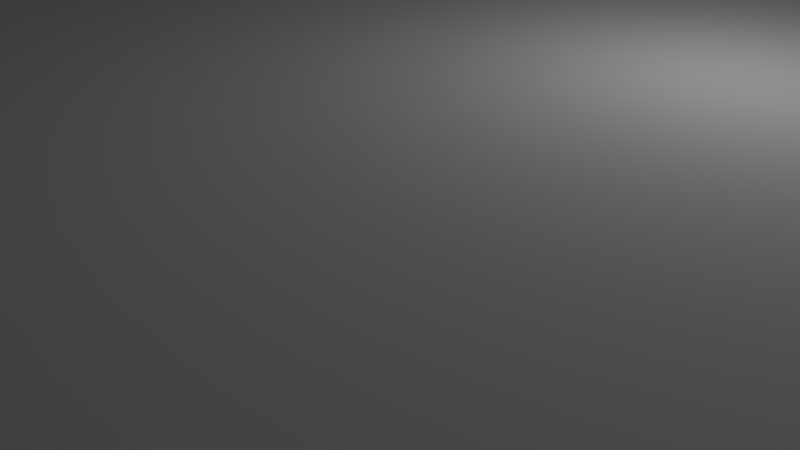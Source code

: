 # Source: rear_button_led.blend  (saved by Blender 2.83.19; exported with 4.5.12 LTS)
import bpy
from mathutils import Matrix  # noqa: F401  (used for matrix-valued properties, if any)

bpy.ops.wm.read_factory_settings(use_empty=True)
scene = bpy.context.scene
scene.name = 'Scene'

# ---- collections
col_collection_1 = bpy.data.collections.new('Collection 1'); scene.collection.children.link(col_collection_1)

# ---- materials (node trees are filled in below, after node groups)
mat_material = bpy.data.materials.new('Material')
mat_material.alpha_threshold = 0.0
mat_material.use_transparent_shadow = False
mat_material.roughness = 0.5
mat_material.line_color = (0.0, 0.0, 0.0, 1.0)

# ---- material node trees

# ---- world
world_world = bpy.data.worlds.new('World'); scene.world = world_world
world_world.color = (0.05088, 0.05088, 0.05088)
world_world.use_sun_shadow = False
world_world.sun_shadow_jitter_overblur = 0.0
world_world.cycles.sampling_method = 'MANUAL'

# ---- cameras
cam_camera = bpy.data.cameras.new('Camera')
cam_camera.clip_end = 100.0
cam_camera.lens = 35.0
cam_camera.sensor_width = 32.0
cam_camera.sensor_height = 18.0
cam_camera.ortho_scale = 7.314
cam_camera.dof.focus_distance = 0.0
cam_camera.dof.aperture_fstop = 128.0

# ---- lights
light_lamp = bpy.data.lights.new('Lamp', 'POINT')
light_lamp.transmission_factor = 0.0
light_lamp.cutoff_distance = 30.0
light_lamp.energy = 100.0
light_lamp.shadow_buffer_clip_start = 1.001
light_lamp.shadow_soft_size = 0.1
light_lamp.shadow_maximum_resolution = 0.006
light_lamp.use_absolute_resolution = True

# ---- meshes
me_cube = bpy.data.meshes.new('Cube')
me_cube.from_pydata([(1.0, 1.0, -2.0), (1.0, -1.0, -2.0), (-1.0, -1.0, -2.0), (-1.0, 1.0, -2.0), (1.0, 1.0, 0.0), (1.0, -1.0, 0.0), (-1.0, -1.0, 0.0), (-1.0, 1.0, 0.0)], [], [(0, 1, 2, 3), (4, 7, 6, 5), (0, 4, 5, 1), (1, 5, 6, 2), (2, 6, 7, 3), (4, 0, 3, 7)])
me_cube.materials.append(mat_material)
me_cube.use_remesh_preserve_volume = False
me_cube.use_remesh_preserve_attributes = False
me_cube.use_mirror_vertex_groups = False
me_cube.update()
me_cube_001 = bpy.data.meshes.new('Cube.001')
me_cube_001.from_pydata([(-9.9, -9.9, 0.0), (-9.9, 9.9, 0.0), (9.9, -9.9, 0.0), (9.9, 10.0, 1.25), (-9.42, -9.42, 10.0), (-9.42, 9.42, 10.0), (9.42, 9.42, 10.0), (-9.9, 9.8, 82.5), (9.9, -9.9, 82.5), (-9.9, -9.9, 82.5), (9.42, -9.42, 85.0), (9.42, 9.42, 85.0), (-9.42, -9.42, 85.0), (-9.42, 9.42, 85.0), (-4.9, -1.65, 10.0), (1.0, 8.742e-09, 2.5), (-0.3, -0.7, 2.5), (-0.3, 0.0, 2.5), (-1.0, -8.742e-09, 2.5), (0.3, 0.7, 2.5), (0.3, 0.0, 2.5), (-7.7, -1.65, 10.0), (-7.7, 1.65, 10.0), (-4.9, 1.65, 10.0), (2.0, -2.0, 0.0), (2.0, 2.0, 0.0), (2.0, 1.6, 0.0), (2.0, 0.8, 0.0), (2.0, -0.8, 0.0), (2.0, -1.6, 0.0), (2.0, 0.4, 0.0), (2.0, -0.4, 0.0), (2.8, 1.6, 0.0), (2.8, 0.8, 0.0), (2.8, 0.4, 0.0), (2.8, -0.4, 0.0), (2.8, -0.8, 0.0), (2.8, -1.6, 0.0), (3.2, 1.6, 0.0), (3.2, 0.8, 0.0), (3.2, 0.4, 0.0), (3.2, -0.4, 0.0), (3.2, -0.8, 0.0), (3.2, -1.6, 0.0), (4.0, 1.6, 0.0), (4.0, 0.8, 0.0), (4.0, 0.4, 0.0), (4.0, -0.4, 0.0), (4.0, -0.8, 0.0), (4.0, -1.6, 0.0), (2.8, 2.0, 0.0), (3.2, 2.0, 0.0), (4.0, 2.0, 0.0), (2.0, 2.8, 0.0), (2.8, 2.8, 0.0), (3.2, 2.8, 0.0), (4.0, 2.8, 0.0), (2.0, 3.2, 0.0), (2.8, 3.2, 0.0), (3.2, 3.2, 0.0), (4.0, 3.2, 0.0), (2.0, 4.0, 0.0), (2.8, 4.0, 0.0), (3.2, 4.0, 0.0), (4.0, 4.0, 0.0), (2.8, -2.0, 0.0), (3.2, -2.0, 0.0), (4.0, -2.0, 0.0), (2.0, -2.8, 0.0), (2.8, -2.8, 0.0), (3.2, -2.8, 0.0), (4.0, -2.8, 0.0), (2.0, -3.2, 0.0), (2.8, -3.2, 0.0), (3.2, -3.2, 0.0), (4.0, -3.2, 0.0), (2.0, -4.0, 0.0), (2.8, -4.0, 0.0), (3.2, -4.0, 0.0), (4.0, -4.0, 0.0), (1.6, -2.0, 0.0), (1.6, -2.8, 0.0), (1.6, -3.2, 0.0), (1.6, -4.0, 0.0), (0.8, -2.0, 0.0), (0.8, -2.8, 0.0), (0.8, -3.2, 0.0), (0.8, -4.0, 0.0), (0.4, -2.0, 0.0), (0.4, -2.8, 0.0), (0.4, -3.2, 0.0), (0.4, -4.0, 0.0), (-0.4, -2.0, 0.0), (-0.4, -2.8, 0.0), (-0.4, -3.2, 0.0), (-0.4, -4.0, 0.0), (-0.8, -2.0, 0.0), (-0.8, -2.8, 0.0), (-0.8, -3.2, 0.0), (-0.8, -4.0, 0.0), (-1.6, -2.0, 0.0), (-1.6, -2.8, 0.0), (-1.6, -3.2, 0.0), (-1.6, -4.0, 0.0), (1.6, 2.0, 0.0), (1.6, 2.8, 0.0), (1.6, 3.2, 0.0), (1.6, 4.0, 0.0), (0.8, 2.0, 0.0), (0.8, 2.8, 0.0), (0.8, 3.2, 0.0), (0.8, 4.0, 0.0), (0.4, 2.0, 0.0), (0.4, 2.8, 0.0), (0.4, 3.2, 0.0), (0.4, 4.0, 0.0), (-0.4, 2.0, 0.0), (-0.4, 2.8, 0.0), (-0.4, 3.2, 0.0), (-0.4, 4.0, 0.0), (-0.8, 2.0, 0.0), (-0.8, 2.8, 0.0), (-0.8, 3.2, 0.0), (-0.8, 4.0, 0.0), (-1.6, 2.0, 0.0), (-1.6, 2.8, 0.0), (-1.6, 3.2, 0.0), (-1.6, 4.0, 0.0), (-2.0, 2.0, 0.0), (-2.0, 2.8, 0.0), (-2.0, 3.2, 0.0), (-2.0, 4.0, 0.0), (-2.8, 2.0, 0.0), (-2.8, 2.8, 0.0), (-2.8, 3.2, 0.0), (-2.8, 4.0, 0.0), (-3.2, 2.0, 0.0), (-3.2, 2.8, 0.0), (-3.2, 3.2, 0.0), (-3.2, 4.0, 0.0), (-4.0, 2.0, 1.3e-07), (-4.0, 2.8, 1.3e-07), (-4.0, 3.2, 1.3e-07), (-4.0, 4.0, 1.3e-07), (-2.0, 1.6, 0.0), (-2.8, 1.6, 0.0), (-3.2, 1.6, 0.0), (-4.0, 1.6, 1.3e-07), (-2.0, 0.8, 0.0), (-2.8, 0.8, 0.0), (-3.2, 0.8, 0.0), (-4.0, 0.8, 1.3e-07), (-2.0, 0.4, 0.0), (-2.8, 0.4, 0.0), (-3.2, 0.4, 0.0), (-4.0, 0.4, 1.3e-07), (-2.0, -0.4, 0.0), (-2.8, -0.4, 0.0), (-3.2, -0.4, 0.0), (-4.0, -0.4, 1.3e-07), (-2.0, -0.8, 0.0), (-2.8, -0.8, 0.0), (-3.2, -0.8, 0.0), (-4.0, -0.8, 1.3e-07), (-2.0, -1.6, 0.0), (-2.8, -1.6, 0.0), (-3.2, -1.6, 0.0), (-4.0, -1.6, 1.3e-07), (-2.0, -2.0, 0.0), (-2.8, -2.0, 0.0), (-3.2, -2.0, 0.0), (-4.0, -2.0, 1.3e-07), (-2.0, -2.8, 0.0), (-2.8, -2.8, 0.0), (-3.2, -2.8, 0.0), (-4.0, -2.8, 1.3e-07), (-2.0, -3.2, 0.0), (-2.8, -3.2, 0.0), (-3.2, -3.2, 0.0), (-4.0, -3.2, 1.3e-07), (-2.0, -4.0, 0.0), (-2.8, -4.0, 0.0), (-3.2, -4.0, 0.0), (-4.0, -4.0, 1.3e-07), (3.2, -3.2, 10.0), (4.0, -3.2, 10.0), (3.2, -4.0, 10.0), (4.0, -4.0, 10.0), (2.0, -3.2, 10.0), (2.8, -3.2, 10.0), (2.0, -4.0, 10.0), (2.8, -4.0, 10.0), (1.6, -3.2, 10.0), (1.6, -4.0, 10.0), (0.8, -3.2, 10.0), (0.8, -4.0, 10.0), (0.4, -3.2, 10.0), (0.4, -4.0, 10.0), (-0.4, -3.2, 10.0), (-0.4, -4.0, 10.0), (-0.8, -3.2, 10.0), (-0.8, -4.0, 10.0), (-1.6, -3.2, 10.0), (-1.6, -4.0, 10.0), (-3.2, 2.0, 10.0), (-3.2, 2.8, 10.0), (-3.2, 3.2, 10.0), (-3.2, 4.0, 10.0), (-4.0, 2.0, 10.0), (-4.0, 2.8, 10.0), (-4.0, 3.2, 10.0), (-4.0, 4.0, 10.0), (-3.2, 1.6, 10.0), (-4.0, 1.6, 10.0), (-3.2, 0.8, 10.0), (-4.0, 0.8, 10.0), (-3.2, 0.4, 10.0), (-4.0, 0.4, 10.0), (-3.2, -0.4, 10.0), (-4.0, -0.4, 10.0), (-3.2, -0.8, 10.0), (-4.0, -0.8, 10.0), (-3.2, -1.6, 10.0), (-4.0, -1.6, 10.0), (-3.2, -2.0, 10.0), (-4.0, -2.0, 10.0), (-3.2, -2.8, 10.0), (-4.0, -2.8, 10.0), (-2.0, -3.2, 10.0), (-2.8, -3.2, 10.0), (-3.2, -3.2, 10.0), (-4.0, -3.2, 10.0), (-2.0, -4.0, 10.0), (-2.8, -4.0, 10.0), (-3.2, -4.0, 10.0), (-4.0, -4.0, 10.0), (-2.0, 2.0, 10.0), (-2.0, 2.8, 10.0), (-2.0, 3.2, 10.0), (-2.0, 4.0, 10.0), (-2.8, 2.0, 10.0), (-2.8, 2.8, 10.0), (-2.8, 3.2, 10.0), (-2.8, 4.0, 10.0), (-2.0, 1.6, 10.0), (-2.8, 1.6, 10.0), (-2.0, 0.8, 10.0), (-2.8, 0.8, 10.0), (-2.0, 0.4, 10.0), (-2.8, 0.4, 10.0), (-2.0, -0.4, 10.0), (-2.8, -0.4, 10.0), (-2.0, -0.8, 10.0), (-2.8, -0.8, 10.0), (-2.0, -1.6, 10.0), (-2.8, -1.6, 10.0), (-2.0, -2.0, 10.0), (-2.8, -2.0, 10.0), (-2.0, -2.8, 10.0), (-2.8, -2.8, 10.0), (2.0, -2.0, 10.0), (2.0, -0.8, 10.0), (2.0, -1.6, 10.0), (2.8, -0.8, 10.0), (2.8, -1.6, 10.0), (3.2, -0.8, 10.0), (3.2, -1.6, 10.0), (4.0, -0.8, 10.0), (4.0, -1.6, 10.0), (2.8, -2.0, 10.0), (3.2, -2.0, 10.0), (4.0, -2.0, 10.0), (2.0, -2.8, 10.0), (2.8, -2.8, 10.0), (3.2, -2.8, 10.0), (4.0, -2.8, 10.0), (1.6, -2.0, 10.0), (1.6, -2.8, 10.0), (0.8, -2.0, 10.0), (0.8, -2.8, 10.0), (0.4, -2.0, 10.0), (0.4, -2.8, 10.0), (-0.4, -2.0, 10.0), (-0.4, -2.8, 10.0), (-0.8, -2.0, 10.0), (-0.8, -2.8, 10.0), (-1.6, -2.0, 10.0), (-1.6, -2.8, 10.0), (2.0, 1.6, 10.0), (2.0, 0.8, 10.0), (2.0, 0.4, 10.0), (2.0, -0.4, 10.0), (2.8, 1.6, 10.0), (2.8, 0.8, 10.0), (2.8, 0.4, 10.0), (2.8, -0.4, 10.0), (3.2, 1.6, 10.0), (3.2, 0.8, 10.0), (3.2, 0.4, 10.0), (3.2, -0.4, 10.0), (4.0, 1.6, 10.0), (4.0, 0.8, 10.0), (4.0, 0.4, 10.0), (4.0, -0.4, 10.0), (2.0, 2.0, 10.0), (2.8, 2.0, 10.0), (3.2, 2.0, 10.0), (4.0, 2.0, 10.0), (2.0, 2.8, 10.0), (2.8, 2.8, 10.0), (3.2, 2.8, 10.0), (4.0, 2.8, 10.0), (2.0, 3.2, 10.0), (2.8, 3.2, 10.0), (3.2, 3.2, 10.0), (4.0, 3.2, 10.0), (2.0, 4.0, 10.0), (2.8, 4.0, 10.0), (3.2, 4.0, 10.0), (4.0, 4.0, 10.0), (1.6, 2.0, 10.0), (1.6, 2.8, 10.0), (1.6, 3.2, 10.0), (1.6, 4.0, 10.0), (0.8, 2.0, 10.0), (0.8, 2.8, 10.0), (0.8, 3.2, 10.0), (0.8, 4.0, 10.0), (0.4, 2.0, 10.0), (0.4, 2.8, 10.0), (0.4, 3.2, 10.0), (0.4, 4.0, 10.0), (-0.4, 2.0, 10.0), (-0.4, 2.8, 10.0), (-0.4, 3.2, 10.0), (-0.4, 4.0, 10.0), (-0.8, 2.0, 10.0), (-0.8, 2.8, 10.0), (-0.8, 3.2, 10.0), (-0.8, 4.0, 10.0), (-1.6, 2.0, 10.0), (-1.6, 2.8, 10.0), (-1.6, 3.2, 10.0), (-1.6, 4.0, 10.0), (-4.9, 1.65, 1.3e-07), (-7.7, 1.65, 1.3e-07), (-7.7, -1.65, 1.3e-07), (-4.9, -1.65, 1.3e-07), (-1.6, -1.6, 0.0), (1.6, 1.6, 0.0), (1.0, 8.742e-09, 0.0), (-1.6, 1.6, 0.0), (3.2, 9.42, 10.0), (-9.42, 8.2, 10.0), (-9.9, -7.3, 0.0), (-9.9, -1.65, 1.3e-07), (-9.9, -4.0, 1.3e-07), (1.6, -1.6, 0.0), (0.3, 0.0, 0.0), (-0.3, -0.7, 0.0), (-0.3, 0.0, 0.0), (-1.0, -8.742e-09, 0.0), (0.3, 0.7, 0.0), (-1.4, -1.4, 0.0), (1.4, -1.4, 0.0), (-1.4, 1.4, 0.0), (1.4, 1.4, 0.0), (-8.6, 7.3, 6.25), (-9.2, 7.9, 6.25), (-8.9, 7.38, 6.25), (-9.12, 7.6, 6.25), (-8.6, 8.5, 6.25), (-8.3, 8.42, 6.25), (-8.08, 8.2, 6.25), (-8.0, 7.9, 6.25), (-8.08, 7.6, 6.25), (-8.3, 7.38, 6.25), (-9.12, 8.2, 6.25), (-8.9, 8.42, 6.25), (-8.6, 7.3, 0.0), (-8.3, 7.38, 0.0), (-8.08, 7.6, 0.0), (-9.2, 7.9, 0.0), (-9.12, 7.6, 0.0), (-8.9, 7.38, 0.0), (-8.9, 8.42, 0.0), (-9.12, 8.2, 0.0), (-8.0, 7.9, 0.0), (-8.6, 8.5, 0.0), (-8.08, 8.2, 0.0), (-8.3, 8.42, 0.0), (-8.45, 7.64, 6.25), (-8.34, 7.75, 6.25), (-8.6, 8.2, 6.25), (-8.9, 7.9, 6.25), (-8.75, 8.16, 6.25), (-8.86, 8.05, 6.25), (-8.3, 7.9, 6.25), (-8.34, 8.05, 6.25), (-8.45, 8.16, 6.25), (-8.9, 7.9, 10.0), (-8.86, 8.05, 10.0), (-8.75, 8.16, 10.0), (-8.6, 7.6, 6.25), (-8.86, 7.75, 6.25), (-8.75, 7.64, 6.25), (-8.75, 7.64, 10.0), (-8.86, 7.75, 10.0), (-8.6, 8.2, 10.0), (-8.3, 7.9, 10.0), (-8.45, 8.16, 10.0), (-8.34, 8.05, 10.0), (-8.6, 7.6, 10.0), (-8.34, 7.75, 10.0), (-8.45, 7.64, 10.0), (-9.2, -7.9, 0.0), (-8.6, -8.5, 0.0), (-9.12, -8.2, 0.0), (-8.9, -8.42, 0.0), (-8.75, -7.64, 6.25), (-8.86, -7.75, 6.25), (-8.08, -7.6, 0.0), (-8.3, -7.38, 0.0), (-8.6, -7.3, 0.0), (-8.9, -7.38, 0.0), (-9.12, -7.6, 0.0), (-8.6, -7.6, 6.25), (-8.34, -7.75, 6.25), (-8.45, -7.64, 6.25), (-8.9, -8.42, 6.25), (-9.12, -8.2, 6.25), (-8.0, -7.9, 0.0), (-8.3, -8.42, 0.0), (-8.08, -8.2, 0.0), (-8.3, -7.9, 6.25), (-8.45, -8.16, 6.25), (-8.34, -8.05, 6.25), (-8.9, -7.9, 6.25), (-8.6, -8.2, 6.25), (-8.86, -8.05, 6.25), (-8.75, -8.16, 6.25), (-8.0, -7.9, 6.25), (-8.6, -8.5, 6.25), (-8.08, -8.2, 6.25), (-8.3, -8.42, 6.25), (-8.6, -8.2, 10.0), (-8.9, -7.9, 10.0), (-8.75, -8.16, 10.0), (-8.86, -8.05, 10.0), (-8.6, -7.6, 10.0), (-8.3, -7.9, 10.0), (-8.45, -7.64, 10.0), (-8.34, -7.75, 10.0), (-8.34, -8.05, 10.0), (-8.45, -8.16, 10.0), (-9.2, -7.9, 6.25), (-8.6, -7.3, 6.25), (-9.12, -7.6, 6.25), (-8.9, -7.38, 6.25), (-8.86, -7.75, 10.0), (-8.75, -7.64, 10.0), (-8.3, -7.38, 6.25), (-8.08, -7.6, 6.25), (8.7, -8.5, 6.25), (8.4, -8.42, 6.25), (8.18, -8.2, 6.25), (8.7, -7.6, 6.25), (8.96, -7.75, 6.25), (8.85, -7.64, 6.25), (9.0, -7.9, 6.25), (8.85, -8.16, 6.25), (8.96, -8.05, 6.25), (8.4, -7.9, 6.25), (8.55, -7.64, 6.25), (8.44, -7.75, 6.25), (8.7, -8.2, 6.25), (8.44, -8.05, 6.25), (8.55, -8.16, 6.25), (9.0, -8.42, 0.0), (9.22, -8.2, 0.0), (8.7, -7.3, 0.0), (8.4, -7.38, 0.0), (8.18, -7.6, 0.0), (8.1, -7.9, 0.0), (8.7, -8.5, 0.0), (8.18, -8.2, 0.0), (8.4, -8.42, 0.0), (8.1, -7.9, 6.25), (8.7, -7.3, 6.25), (8.18, -7.6, 6.25), (8.4, -7.38, 6.25), (9.3, -7.9, 6.25), (9.22, -8.2, 6.25), (9.0, -8.42, 6.25), (9.3, -7.9, 0.0), (9.22, -7.6, 0.0), (9.0, -7.38, 0.0), (9.0, -7.38, 6.25), (9.22, -7.6, 6.25), (8.7, -8.2, 10.0), (8.4, -7.9, 10.0), (8.55, -8.16, 10.0), (8.44, -8.05, 10.0), (9.0, -7.9, 10.0), (8.96, -8.05, 10.0), (8.85, -8.16, 10.0), (8.7, -7.6, 10.0), (8.44, -7.75, 10.0), (8.55, -7.64, 10.0), (8.85, -7.64, 10.0), (8.96, -7.75, 10.0), (8.4, 7.9, 10.0), (8.7, 8.2, 10.0), (8.44, 8.05, 10.0), (8.55, 8.16, 10.0), (8.1, 7.9, 0.0), (8.7, 7.3, 0.0), (8.18, 7.6, 0.0), (8.4, 7.38, 0.0), (9.3, 7.9, 0.0), (9.0, 7.38, 0.0), (9.22, 7.6, 0.0), (8.7, 8.5, 0.0), (9.22, 8.2, 0.0), (9.0, 8.42, 0.0), (9.0, 7.9, 10.0), (8.96, 7.75, 10.0), (8.85, 7.64, 10.0), (8.7, 7.6, 10.0), (8.55, 7.64, 10.0), (8.44, 7.75, 10.0), (8.4, 7.9, 6.25), (8.7, 7.6, 6.25), (8.44, 7.75, 6.25), (8.55, 7.64, 6.25), (8.85, 8.16, 10.0), (8.96, 8.05, 10.0), (8.85, 7.64, 6.25), (8.96, 7.75, 6.25), (9.0, 7.9, 6.25), (8.96, 8.05, 6.25), (8.85, 8.16, 6.25), (8.7, 8.2, 6.25), (8.55, 8.16, 6.25), (8.44, 8.05, 6.25), (8.7, 8.5, 6.25), (8.18, 8.2, 6.25), (8.4, 8.42, 6.25), (9.3, 7.9, 6.25), (9.0, 8.42, 6.25), (9.22, 8.2, 6.25), (8.7, 7.3, 6.25), (9.22, 7.6, 6.25), (9.0, 7.38, 6.25), (8.1, 7.9, 6.25), (8.4, 7.38, 6.25), (8.18, 7.6, 6.25), (8.4, 8.42, 0.0), (8.18, 8.2, 0.0), (9.42, -9.42, 10.0), (-9.6, 9.6, 82.5), (-9.6, -9.6, 82.5), (9.6, -9.6, 82.5), (9.6, 9.6, 82.5), (9.6, 9.6, 85.0), (-9.6, 9.6, 85.0), (-9.6, -9.6, 85.0), (9.6, -9.6, 85.0), (-2.0, 7.7, 0.0), (-4.6, -5.1, 0.0), (-4.6, -7.3, 0.0), (-6.4, -7.3, 0.0), (-6.4, -5.1, 0.0), (3.2, 7.3, 0.0), (3.2, 5.1, 0.0), (1.4, 7.3, 0.0), (1.4, 5.1, 0.0), (3.2, 7.3, 10.0), (-4.4, 7.7, 0.0), (-2.0, 6.0, 0.0), (-4.4, 6.0, 0.0), (3.2, 5.1, 10.0), (-4.6, -5.1, 10.0), (-4.6, -7.3, 10.0), (-6.4, -7.3, 10.0), (-6.4, -5.1, 10.0), (1.4, 5.1, 10.0), (1.4, 7.3, 10.0), (-2.4, 7.3, 10.0), (-4.0, 7.3, 10.0), (-2.4, 6.4, 10.0), (-4.0, 6.4, 10.0), (-4.0, 6.4, 7.5), (-2.4, 6.4, 7.5), (-4.0, 7.3, 7.5), (-2.0, 6.0, 7.5), (-2.0, 7.7, 7.5), (-4.4, 6.0, 7.5), (-4.4, 7.7, 7.5), (-2.4, 7.3, 7.5), (0.3, 6.6, 10.0), (-1.3, 6.6, 10.0), (0.3, 7.2, 10.0), (-1.3, 7.2, 10.0), (0.3, 6.6, 0.0), (-1.3, 6.6, 0.0), (0.3, 7.2, 0.0), (-1.3, 7.2, 0.0), (-1.857, -1.514, 10.0), (-1.514, -1.857, 10.0), (-0.3941, -1.981, 10.0), (-0.773, -1.866, 10.0), (-1.122, -1.68, 10.0), (-1.428, -1.428, 10.0), (-1.68, -1.122, 10.0), (-1.866, -0.773, 10.0), (-1.981, -0.3941, 10.0), (-1.514, 1.857, 10.0), (-1.857, 1.514, 10.0), (-1.981, 0.3941, 10.0), (-1.866, 0.773, 10.0), (-1.68, 1.122, 10.0), (-1.428, 1.428, 10.0), (-1.122, 1.68, 10.0), (-0.773, 1.866, 10.0), (-0.3941, 1.981, 10.0), (1.857, 1.514, 10.0), (1.514, 1.857, 10.0), (0.3941, 1.981, 10.0), (0.773, 1.866, 10.0), (1.122, 1.68, 10.0), (1.428, 1.428, 10.0), (1.68, 1.122, 10.0), (1.866, 0.773, 10.0), (1.981, 0.3941, 10.0), (1.514, -1.857, 10.0), (1.857, -1.514, 10.0), (1.981, -0.3941, 10.0), (1.866, -0.773, 10.0), (1.68, -1.122, 10.0), (1.428, -1.428, 10.0), (1.122, -1.68, 10.0), (0.773, -1.866, 10.0), (0.3941, -1.981, 10.0), (2.0, -0.4, 7.5), (-0.4, 2.0, 7.5), (1.981, 0.3941, 7.5), (1.866, 0.773, 7.5), (1.68, 1.122, 7.5), (1.428, 1.428, 7.5), (1.122, 1.68, 7.5), (0.773, 1.866, 7.5), (0.3941, 1.981, 7.5), (0.4, -2.0, 7.5), (2.0, 0.4, 7.5), (0.3941, -1.981, 7.5), (0.773, -1.866, 7.5), (1.122, -1.68, 7.5), (1.428, -1.428, 7.5), (1.68, -1.122, 7.5), (1.866, -0.773, 7.5), (1.981, -0.3941, 7.5), (0.4, 2.0, 7.5), (-2.0, 0.4, 7.5), (-0.3941, 1.981, 7.5), (-0.773, 1.866, 7.5), (-1.122, 1.68, 7.5), (-1.428, 1.428, 7.5), (-1.68, 1.122, 7.5), (-1.866, 0.773, 7.5), (-1.981, 0.3941, 7.5), (-2.0, -0.4, 7.5), (-0.4, -2.0, 7.5), (-1.981, -0.3941, 7.5), (-1.866, -0.773, 7.5), (-1.68, -1.122, 7.5), (-1.428, -1.428, 7.5), (-1.122, -1.68, 7.5), (-0.773, -1.866, 7.5), (-0.3941, -1.981, 7.5), (4.7, -0.5, 0.0), (4.7, 0.5, 0.0), (5.7, -1.0, 0.0), (4.7, -1.0, 0.0), (5.7, -0.5, 0.0), (5.7, 0.5, 0.0), (5.7, 1.0, 0.0), (5.7, 2.0, 0.0), (5.7, 2.5, 0.0), (5.7, 3.5, 0.0), (5.7, 4.0, 0.0), (5.7, 5.0, 0.0), (4.7, 5.0, 0.0), (4.7, 4.0, 0.0), (4.7, 1.0, 0.0), (4.7, 2.0, 0.0), (4.7, 2.5, 0.0), (4.7, 3.5, 0.0), (5.7, -2.0, 0.0), (4.7, -2.0, 0.0), (5.7, -2.5, 0.0), (4.7, -2.5, 0.0), (5.7, -3.5, 0.0), (4.7, -3.5, 0.0), (4.7, -5.0, 0.0), (5.7, -5.0, 0.0), (4.7, -4.0, 0.0), (5.7, -4.0, 0.0), (5.7, -4.0, 5.0), (4.7, -5.0, 5.0), (4.7, -4.0, 5.0), (5.7, -5.0, 5.0), (5.8, -3.9, 5.0), (4.6, -5.1, 5.0), (4.6, -3.9, 5.0), (5.8, -5.1, 5.0), (5.8, -3.9, 10.0), (4.6, -5.1, 10.0), (4.6, -3.9, 10.0), (5.8, -5.1, 10.0), (5.7, -2.5, 5.0), (4.7, -2.5, 5.0), (5.7, -3.5, 5.0), (4.7, -3.5, 5.0), (5.8, -2.4, 5.0), (4.6, -2.4, 5.0), (5.8, -3.6, 5.0), (4.6, -3.6, 5.0), (5.8, -2.4, 10.0), (4.6, -2.4, 10.0), (5.8, -3.6, 10.0), (4.6, -3.6, 10.0), (5.7, -1.0, 5.0), (4.7, -1.0, 5.0), (5.7, -2.0, 5.0), (4.7, -2.0, 5.0), (5.8, -0.9, 5.0), (4.6, -0.9, 5.0), (5.8, -2.1, 5.0), (4.6, -2.1, 5.0), (5.8, -0.9, 10.0), (4.6, -0.9, 10.0), (5.8, -2.1, 10.0), (4.6, -2.1, 10.0), (4.7, -0.5, 5.0), (4.7, 0.5, 5.0), (5.7, -0.5, 5.0), (5.7, 0.5, 5.0), (4.6, -0.6, 5.0), (4.6, 0.6, 5.0), (5.8, -0.6, 5.0), (5.8, 0.6, 5.0), (4.6, -0.6, 10.0), (4.6, 0.6, 10.0), (5.8, -0.6, 10.0), (5.8, 0.6, 10.0), (5.7, 1.0, 5.0), (5.7, 2.0, 5.0), (4.7, 1.0, 5.0), (4.7, 2.0, 5.0), (5.8, 0.9, 5.0), (5.8, 2.1, 5.0), (4.6, 0.9, 5.0), (4.6, 2.1, 5.0), (5.8, 0.9, 10.0), (5.8, 2.1, 10.0), (4.6, 0.9, 10.0), (4.6, 2.1, 10.0), (5.7, 2.5, 5.0), (5.7, 3.5, 5.0), (4.7, 2.5, 5.0), (4.7, 3.5, 5.0), (5.8, 2.4, 5.0), (5.8, 3.6, 5.0), (4.6, 2.4, 5.0), (4.6, 3.6, 5.0), (5.8, 2.4, 10.0), (5.8, 3.6, 10.0), (4.6, 2.4, 10.0), (4.6, 3.6, 10.0), (5.7, 4.0, 5.0), (5.7, 5.0, 5.0), (4.7, 5.0, 5.0), (4.7, 4.0, 5.0), (5.8, 3.9, 5.0), (5.8, 5.1, 5.0), (4.6, 5.1, 5.0), (4.6, 3.9, 5.0), (5.8, 3.9, 10.0), (5.8, 5.1, 10.0), (4.6, 5.1, 10.0), (4.6, 3.9, 10.0), (7.59, -4.89, 7.5), (6.81, -4.11, 7.5), (7.59, -4.89, 10.0), (7.59, -4.11, 10.0), (6.81, -4.11, 10.0), (6.81, -4.89, 10.0), (7.59, -2.61, 7.5), (6.81, -2.61, 7.5), (6.81, -3.39, 7.5), (7.59, -3.39, 10.0), (7.59, -2.61, 10.0), (6.81, -2.61, 10.0), (6.81, -3.39, 10.0), (6.81, -1.11, 7.5), (6.81, -1.89, 7.5), (7.59, -1.89, 10.0), (7.59, -1.11, 10.0), (6.81, -1.11, 10.0), (6.81, -1.89, 10.0), (7.59, -0.39, 7.5), (7.59, 0.39, 7.5), (7.59, -0.39, 10.0), (7.59, 0.39, 10.0), (6.81, 0.39, 10.0), (6.81, -0.39, 10.0), (6.81, 1.89, 7.5), (6.81, 1.11, 7.5), (7.59, 1.11, 10.0), (7.59, 1.89, 10.0), (6.81, 1.89, 10.0), (6.81, 1.11, 10.0), (7.59, 3.39, 7.5), (6.81, 2.61, 7.5), (7.59, 2.61, 10.0), (7.59, 3.39, 10.0), (6.81, 3.39, 10.0), (6.81, 2.61, 10.0), (7.59, 4.11, 10.0), (7.59, 4.89, 10.0), (6.81, 4.89, 10.0), (6.81, 4.11, 10.0), (9.42, -7.6, 10.0), (9.42, -8.2, 10.0), (9.42, 7.6, 10.0), (9.42, 8.2, 10.0), (9.42, 5.0, 10.0), (9.42, -5.477, 10.0), (-9.42, 7.6, 10.0), (-4.0, 9.42, 10.0), (-9.42, 1.65, 10.0), (-9.42, -1.65, 10.0), (-9.42, -7.6, 10.0), (-9.42, -8.2, 10.0), (-6.4, -9.42, 10.0), (-4.6, -9.42, 10.0), (9.9, -5.0, 0.0), (9.9, -7.3, 0.0), (9.9, -8.5, 0.0), (-4.6, -9.9, 0.0), (-6.4, -9.9, 0.0), (-9.9, 1.65, 1.3e-07), (-9.9, -8.5, 0.0), (-9.9, 7.3, 0.0), (-9.9, 4.0, 1.3e-07), (-9.9, 8.5, 0.0), (-4.4, 9.9, 0.0), (3.2, 9.9, 0.0), (9.9, 7.3, 0.0), (9.9, 5.0, 0.0), (-1.6, -1.6, 2.5), (1.6, -1.6, 2.5), (1.6, 1.6, 2.5), (-1.6, 1.6, 2.5), (1.4, -1.4, 2.5), (-1.4, -1.4, 2.5), (-1.4, 1.4, 2.5), (1.4, 1.4, 2.5), (7.2, -0.345, 0.0), (7.372, -0.2988, 0.0), (7.499, -0.1725, 0.0), (7.545, -3.599e-07, 0.0), (7.499, 0.1725, 0.0), (7.372, 0.2988, 0.0), (7.2, 0.345, 0.0), (6.855, -3.256e-07, 0.0), (7.027, 0.2988, 0.0), (6.901, 0.1725, 0.0), (6.901, -0.1725, 0.0), (7.027, -0.2988, 0.0), (7.372, -1.799, 0.0), (7.499, -1.673, 0.0), (7.545, -1.5, 0.0), (7.2, -1.155, 0.0), (7.499, -1.328, 0.0), (7.372, -1.201, 0.0), (7.027, -1.201, 0.0), (6.901, -1.328, 0.0), (6.855, -1.5, 0.0), (7.2, -1.845, 0.0), (6.901, -1.673, 0.0), (7.027, -1.799, 0.0), (7.2, -3.345, 0.0), (7.545, -3.0, 0.0), (7.372, -3.299, 0.0), (7.499, -3.172, 0.0), (7.499, -2.827, 0.0), (7.372, -2.701, 0.0), (7.2, -2.655, 0.0), (6.855, -3.0, 0.0), (7.027, -2.701, 0.0), (6.901, -2.828, 0.0), (6.901, -3.172, 0.0), (7.027, -3.299, 0.0), (7.2, -4.845, 0.0), (7.372, -4.799, 0.0), (7.499, -4.672, 0.0), (7.545, -4.5, 0.0), (7.2, -4.155, 0.0), (7.499, -4.327, 0.0), (7.372, -4.201, 0.0), (7.027, -4.201, 0.0), (6.901, -4.327, 0.0), (6.855, -4.5, 0.0), (6.901, -4.672, 0.0), (7.027, -4.799, 0.0), (7.372, 1.201, 0.0), (7.499, 1.327, 0.0), (7.545, 1.5, 0.0), (7.2, 1.845, 0.0), (7.499, 1.672, 0.0), (7.372, 1.799, 0.0), (6.855, 1.5, 0.0), (7.027, 1.799, 0.0), (6.901, 1.672, 0.0), (7.2, 1.155, 0.0), (6.901, 1.327, 0.0), (7.027, 1.201, 0.0), (7.372, 2.701, 0.0), (7.499, 2.827, 0.0), (7.545, 3.0, 0.0), (5.8, -9.42, 10.0), (7.499, 3.172, 0.0), (7.372, 3.299, 0.0), (7.2, 3.345, 0.0), (6.855, 3.0, 0.0), (7.0, -9.42, 10.0), (7.027, 3.299, 0.0), (6.901, 3.172, 0.0), (7.2, 2.655, 0.0), (6.901, 2.827, 0.0), (7.027, 2.701, 0.0), (7.2, 4.155, 0.0), (7.372, 4.201, 0.0), (7.499, 4.327, 0.0), (7.545, 4.5, 0.0), (7.2, 4.845, 0.0), (7.499, 4.672, 0.0), (7.372, 4.799, 0.0), (6.855, 4.5, 0.0), (7.027, 4.799, 0.0), (6.901, 4.672, 0.0), (6.901, 4.327, 0.0), (7.027, 4.201, 0.0), (7.545, -4.5, 7.5), (7.2, -4.845, 7.5), (7.499, -4.672, 7.5), (7.372, -4.799, 7.5), (7.2, -4.155, 7.5), (7.59, -4.11, 7.5), (7.372, -4.201, 7.5), (7.499, -4.327, 7.5), (6.901, -4.327, 7.5), (7.027, -4.201, 7.5), (6.855, -4.5, 7.5), (6.81, -4.89, 7.5), (7.027, -4.799, 7.5), (6.901, -4.672, 7.5), (7.59, -3.39, 7.5), (7.499, -3.172, 7.5), (7.372, -3.299, 7.5), (7.2, -2.655, 7.5), (7.545, -3.0, 7.5), (7.372, -2.701, 7.5), (7.499, -2.828, 7.5), (6.855, -3.0, 7.5), (6.901, -2.827, 7.5), (7.027, -2.701, 7.5), (7.2, -3.345, 7.5), (7.027, -3.299, 7.5), (6.901, -3.172, 7.5), (7.545, -1.5, 7.5), (7.59, -1.89, 7.5), (7.499, -1.673, 7.5), (7.372, -1.799, 7.5), (7.2, -1.155, 7.5), (7.59, -1.11, 7.5), (7.372, -1.201, 7.5), (7.499, -1.328, 7.5), (6.855, -1.5, 7.5), (6.901, -1.328, 7.5), (7.027, -1.201, 7.5), (7.2, -1.845, 7.5), (7.027, -1.799, 7.5), (6.901, -1.673, 7.5), (7.2, -0.345, 7.5), (7.499, -0.1725, 7.5), (7.372, -0.2988, 7.5), (7.545, -3.599e-07, 7.5), (7.372, 0.2988, 7.5), (7.499, 0.1725, 7.5), (6.855, -3.256e-07, 7.5), (7.2, 0.345, 7.5), (6.81, 0.39, 7.5), (6.901, 0.1725, 7.5), (7.027, 0.2988, 7.5), (6.81, -0.39, 7.5), (7.027, -0.2988, 7.5), (6.901, -0.1725, 7.5), (7.545, 1.5, 7.5), (7.59, 1.11, 7.5), (7.499, 1.327, 7.5), (7.372, 1.201, 7.5), (7.59, 1.89, 7.5), (7.372, 1.799, 7.5), (7.499, 1.672, 7.5), (7.2, 1.845, 7.5), (6.901, 1.672, 7.5), (7.027, 1.799, 7.5), (7.2, 1.155, 7.5), (6.855, 1.5, 7.5), (7.027, 1.201, 7.5), (6.901, 1.327, 7.5), (7.545, 3.0, 7.5), (7.2, 2.655, 7.5), (7.59, 2.61, 7.5), (7.499, 2.827, 7.5), (7.372, 2.701, 7.5), (7.2, 3.345, 7.5), (7.372, 3.299, 7.5), (7.499, 3.172, 7.5), (6.81, 3.39, 7.5), (6.901, 3.172, 7.5), (7.027, 3.299, 7.5), (6.855, 3.0, 7.5), (7.027, 2.701, 7.5), (6.901, 2.827, 7.5), (7.545, 4.5, 7.5), (10.0, 9.9, 1.25), (7.59, 4.11, 7.5), (7.499, 4.327, 7.5), (7.372, 4.201, 7.5), (9.9, 9.9, 0.0), (9.9, 10.0, 82.5), (7.59, 4.89, 7.5), (7.372, 4.799, 7.5), (7.499, 4.672, 7.5), (10.0, 9.9, 82.5), (7.2, 4.845, 7.5), (6.81, 4.89, 7.5), (6.901, 4.672, 7.5), (7.027, 4.799, 7.5), (7.2, 4.155, 7.5), (6.855, 4.5, 7.5), (6.81, 4.11, 7.5), (7.027, 4.201, 7.5), (6.901, 4.327, 7.5), (9.9, -10.0, 1.25), (10.0, -9.9, 1.25), (-9.9, -10.0, 1.25), (-10.0, -9.9, 1.25), (-9.9, 10.0, 1.25), (-10.0, 9.9, 1.25), (9.9, -10.0, 82.5), (10.0, -9.9, 82.5), (-9.9, -10.0, 82.5), (-10.0, -9.9, 82.5), (-9.9, 9.9, 82.5), (-10.0, 9.8, 82.5), (7.0, 9.42, 10.0), (5.8, 9.42, 10.0), (6.192, -5.88, 20.0), (6.28, -5.792, 20.0), (6.608, -6.12, 20.0), (6.52, -6.208, 20.0), (6.4, -5.76, 20.0), (6.64, -6.0, 20.0), (6.52, -5.792, 20.0), (6.608, -5.88, 20.0), (6.4, -6.24, 20.0), (6.16, -6.0, 20.0), (6.28, -6.208, 20.0), (6.192, -6.12, 20.0), (6.4, -5.76, 7.5), (6.28, -5.792, 7.5), (6.192, -5.88, 7.5), (6.4, -6.24, 7.5), (6.64, -6.0, 7.5), (6.52, -6.208, 7.5), (6.608, -6.12, 7.5), (6.608, -5.88, 7.5), (6.52, -5.792, 7.5), (6.16, -6.0, 7.5), (6.192, -6.12, 7.5), (6.28, -6.208, 7.5), (6.52, 6.208, 20.0), (6.608, 6.12, 20.0), (6.4, 6.24, 20.0), (6.192, 6.12, 20.0), (6.28, 6.208, 20.0), (6.4, 5.76, 20.0), (6.16, 6.0, 20.0), (6.28, 5.792, 20.0), (6.192, 5.88, 20.0), (6.64, 6.0, 20.0), (6.608, 5.88, 20.0), (6.52, 5.792, 20.0), (6.64, 6.0, 7.5), (6.4, 6.24, 7.5), (6.608, 6.12, 7.5), (6.52, 6.208, 7.5), (6.28, 6.208, 7.5), (6.192, 6.12, 7.5), (6.16, 6.0, 7.5), (6.4, 5.76, 7.5), (6.192, 5.88, 7.5), (6.28, 5.792, 7.5), (9.9, 8.5, 0.0), (6.52, 5.792, 7.5), (6.608, 5.88, 7.5), (5.8, -6.0, 10.0), (6.4, -5.4, 10.0), (5.88, -5.7, 10.0), (6.1, -5.48, 10.0), (7.0, -6.0, 10.0), (6.4, -6.6, 10.0), (6.92, -6.3, 10.0), (6.7, -6.52, 10.0), (6.7, -5.48, 10.0), (6.92, -5.7, 10.0), (6.1, -6.52, 10.0), (5.88, -6.3, 10.0), (6.4, -5.4, 20.0), (5.8, -6.0, 20.0), (6.1, -5.48, 20.0), (5.88, -5.7, 20.0), (6.4, -6.6, 20.0), (7.0, -6.0, 20.0), (6.7, -6.52, 20.0), (6.92, -6.3, 20.0), (6.92, -5.7, 20.0), (6.7, -5.48, 20.0), (5.88, -6.3, 20.0), (6.1, -6.52, 20.0), (6.4, 6.6, 10.0), (7.0, 6.0, 10.0), (6.7, 6.52, 10.0), (6.92, 6.3, 10.0), (5.8, 6.0, 10.0), (5.88, 6.3, 10.0), (6.1, 6.52, 10.0), (6.1, 5.48, 10.0), (5.88, 5.7, 10.0), (6.4, 5.4, 10.0), (6.92, 5.7, 10.0), (6.7, 5.48, 10.0), (7.0, 6.0, 20.0), (6.4, 6.6, 20.0), (6.92, 6.3, 20.0), (6.7, 6.52, 20.0), (6.1, 6.52, 20.0), (5.88, 6.3, 20.0), (5.8, 6.0, 20.0), (6.4, 5.4, 20.0), (5.88, 5.7, 20.0), (6.1, 5.48, 20.0), (6.7, 5.48, 20.0), (6.92, 5.7, 20.0)], [], [(1060, 1061, 0), (1058, 2, 1059), (73, 77, 191, 189), (403, 391, 376, 367), (864, 863, 868, 867), (11, 6, 836, 835, 837, 838, 833, 834, 559, 10), (1044, 1048, 1039, 3), (5, 840, 352, 1071, 1070, 6, 11, 13), (20, 19, 362, 358), (104, 25, 349, 351, 128, 124, 120, 116, 112, 108), (344, 347, 14, 23), (357, 349, 25, 26, 27, 30, 31, 28, 29, 24), (351, 348, 168, 164, 160, 156, 152, 148, 144, 128), (348, 357, 24, 80, 84, 88, 92, 96, 100, 168), (7, 1069, 1067, 9, 561, 560), (346, 345, 22, 21), (347, 346, 21, 14), (345, 344, 23, 22), (36, 42, 43, 37), (148, 152, 153, 149), (34, 40, 41, 35), (32, 38, 39, 33), (104, 105, 53, 25), (25, 50, 32, 26), (57, 53, 105, 106), (53, 57, 58, 54), (57, 106, 107, 61), (37, 65, 24, 29), (69, 73, 72, 68), (68, 81, 80, 24), (87, 91, 90, 86), (85, 89, 88, 84), (93, 97, 96, 92), (30, 27, 33, 34), (20, 15, 16, 17, 18, 19), (37, 43, 66, 65), (68, 72, 82, 81), (169, 168, 256, 257), (106, 105, 109, 110), (150, 149, 153, 154), (110, 114, 115, 111), (110, 109, 113, 114), (108, 112, 113, 109), (114, 113, 117, 118), (118, 122, 123, 119), (118, 117, 121, 122), (116, 120, 121, 117), (146, 145, 149, 150), (122, 121, 125, 126), (126, 130, 131, 127), (126, 125, 129, 130), (124, 128, 129, 125), (128, 144, 145, 132), (130, 129, 133, 134), (134, 138, 139, 135), (134, 133, 137, 138), (132, 136, 137, 133), (136, 132, 145, 146), (154, 153, 157, 158), (158, 157, 161, 162), (156, 160, 161, 157), (162, 161, 165, 166), (166, 165, 169, 170), (164, 168, 169, 165), (170, 169, 173, 174), (174, 178, 179, 175), (174, 173, 177, 178), (172, 176, 177, 173), (133, 129, 237, 241), (100, 101, 172, 168), (75, 79, 187, 185), (78, 74, 184, 186), (79, 78, 186, 187), (74, 75, 185, 184), (77, 76, 190, 191), (72, 73, 189, 188), (76, 72, 188, 190), (177, 176, 228, 229), (155, 154, 216, 217), (163, 162, 220, 221), (171, 170, 224, 225), (103, 102, 202, 203), (179, 178, 230, 231), (99, 103, 203, 201), (95, 94, 198, 199), (140, 141, 209, 208), (102, 98, 200, 202), (91, 95, 199, 197), (87, 86, 194, 195), (94, 90, 196, 198), (142, 143, 211, 210), (83, 87, 195, 193), (138, 142, 210, 206), (86, 82, 192, 194), (150, 151, 215, 214), (180, 181, 233, 232), (143, 139, 207, 211), (158, 159, 219, 218), (146, 150, 214, 212), (166, 167, 223, 222), (141, 137, 205, 209), (154, 158, 218, 216), (174, 175, 227, 226), (151, 147, 213, 215), (162, 166, 222, 220), (98, 99, 201, 200), (182, 183, 235, 234), (136, 140, 208, 204), (159, 155, 217, 219), (170, 174, 226, 224), (137, 136, 204, 205), (167, 163, 221, 223), (178, 182, 234, 230), (90, 91, 197, 196), (175, 171, 225, 227), (183, 179, 231, 235), (139, 138, 206, 207), (82, 83, 193, 192), (181, 177, 229, 233), (176, 180, 232, 228), (147, 146, 212, 213), (164, 165, 255, 254), (144, 148, 246, 244), (161, 160, 252, 253), (670, 619, 248, 663), (128, 132, 240, 236), (671, 250, 616, 673), (148, 149, 247, 246), (132, 133, 241, 240), (129, 128, 236, 237), (145, 144, 244, 245), (173, 169, 257, 259), (134, 135, 243, 242), (131, 130, 238, 239), (165, 161, 253, 255), (168, 172, 258, 256), (130, 134, 242, 238), (157, 153, 249, 251), (160, 164, 254, 252), (135, 131, 239, 243), (172, 173, 259, 258), (149, 145, 245, 247), (663, 671, 673, 670), (37, 29, 262, 264), (101, 100, 286, 287), (679, 672, 653, 655), (43, 42, 265, 266), (29, 28, 261, 262), (85, 84, 278, 279), (24, 65, 269, 260), (97, 101, 287, 285), (100, 96, 284, 286), (89, 93, 283, 281), (69, 68, 272, 273), (643, 655, 653, 280), (71, 70, 274, 275), (81, 85, 279, 277), (96, 97, 285, 284), (67, 71, 275, 271), (66, 67, 271, 270), (84, 80, 276, 278), (70, 66, 270, 274), (610, 282, 672, 679), (65, 69, 273, 269), (80, 81, 277, 276), (48, 49, 268, 267), (36, 37, 264, 263), (42, 48, 267, 265), (28, 36, 263, 261), (49, 43, 266, 268), (39, 38, 296, 297), (44, 45, 301, 300), (117, 113, 329, 333), (105, 104, 320, 321), (61, 62, 317, 316), (46, 47, 303, 302), (63, 64, 319, 318), (121, 120, 336, 337), (32, 33, 293, 292), (107, 106, 322, 323), (59, 63, 318, 314), (64, 60, 315, 319), (123, 122, 338, 339), (27, 26, 288, 289), (57, 61, 316, 312), (40, 46, 302, 298), (62, 58, 313, 317), (47, 41, 299, 303), (38, 44, 300, 296), (108, 109, 325, 324), (45, 39, 297, 301), (25, 304, 305, 50), (124, 125, 341, 340), (110, 111, 327, 326), (52, 51, 306, 307), (26, 32, 292, 288), (106, 110, 326, 322), (126, 127, 343, 342), (33, 27, 289, 293), (111, 107, 323, 327), (122, 126, 342, 338), (34, 35, 295, 294), (109, 105, 321, 325), (127, 123, 339, 343), (35, 31, 644, 291, 295), (104, 108, 324, 320), (125, 121, 337, 341), (30, 34, 294, 290, 654), (652, 628, 328, 662), (120, 124, 340, 336), (53, 54, 309, 308), (55, 56, 311, 310), (115, 114, 330, 331), (51, 55, 310, 306), (56, 52, 307, 311), (41, 40, 298, 299), (25, 53, 308, 304), (54, 50, 305, 309), (58, 57, 312, 313), (112, 116, 645, 662), (60, 59, 314, 315), (118, 119, 335, 334), (114, 118, 334, 330), (119, 115, 331, 335), (245, 244, 236, 240), (246, 247, 249, 248), (250, 251, 253, 252), (255, 257, 256, 254), (283, 282, 284, 285), (279, 278, 280, 281), (260, 269, 264, 262), (263, 295, 291, 261), (289, 290, 294, 293), (292, 305, 304, 288), (324, 325, 329, 328), (332, 333, 337, 336), (239, 238, 342, 343), (204, 208, 213, 212, 245, 240), (204, 240, 241, 205), (241, 237, 238, 242, 206, 205), (214, 247, 245, 212), (215, 217, 216, 249, 247, 214), (218, 251, 249, 216), (219, 221, 220, 253, 251, 218), (222, 255, 253, 220), (223, 225, 224, 257, 255, 222), (259, 226, 230, 229), (234, 233, 229, 230), (226, 227, 231, 230), (228, 258, 259, 229), (202, 287, 258, 228), (200, 285, 287, 202), (285, 200, 198, 283), (199, 198, 200, 201), (196, 281, 283, 198), (194, 279, 281, 196), (192, 277, 279, 194), (188, 272, 277, 192), (189, 273, 272, 188), (189, 184, 274, 273), (185, 275, 274, 184), (270, 266, 264, 269), (271, 268, 266, 270), (263, 264, 266, 265), (267, 303, 299, 265), (294, 295, 299, 298), (468, 509, 506, 466), (302, 301, 297, 298), (310, 309, 305, 306), (310, 311, 315, 314), (318, 317, 313, 314), (309, 313, 312, 308), (312, 316, 323, 322), (277, 272, 260, 276), (327, 331, 330, 326), (329, 325, 326, 330), (335, 339, 338, 334), (342, 341, 337, 338), (206, 242, 243, 207), (210, 209, 205, 206), (177, 181, 182, 178), (12, 4, 844, 843, 842, 841, 839, 353, 5, 13), (95, 99, 98, 94), (52, 44, 38, 51), (436, 453, 450, 434), (510, 467, 469, 503), (32, 50, 51, 38), (59, 55, 54, 58), (543, 544, 546, 547), (536, 540, 539, 525), (552, 548, 519, 521), (46, 40, 39, 45), (40, 34, 33, 39), (28, 31, 35, 36), (67, 66, 43, 49), (76, 83, 82, 72), (71, 75, 74, 70), (505, 470, 475, 499), (48, 42, 41, 47), (42, 36, 35, 41), (296, 300, 307, 306), (55, 51, 50, 54), (55, 59, 60, 56), (63, 59, 58, 62), (137, 141, 142, 138), (136, 146, 147, 140), (150, 154, 155, 151), (158, 162, 163, 159), (522, 1118, 859, 516, 520, 521, 519, 523, 524), (849, 484, 478, 479, 494, 495, 496, 480, 848), (346, 355, 852, 345), (166, 170, 171, 167), (16, 15, 350, 359), (348, 351, 864, 861), (19, 18, 361, 362), (365, 363, 866, 867), (15, 20, 358, 350), (18, 17, 360, 361), (349, 357, 862, 863), (358, 362, 366, 350), (365, 366, 362), (362, 361, 365), (366, 364, 350), (365, 361, 363), (360, 359, 363, 361), (363, 359, 364), (359, 350, 364), (364, 366, 868, 865), (17, 16, 359, 360), (1048, 1044, 563), (369, 370, 404, 405), (387, 374, 373, 389), (389, 373, 372, 390), (390, 372, 371, 388), (382, 368, 370, 383), (383, 370, 369, 384), (384, 369, 367, 379), (368, 382, 386, 377), (377, 386, 385, 378), (378, 385, 388, 371), (374, 387, 381, 375), (375, 381, 380, 376), (376, 380, 379, 367), (403, 367, 369, 405), (397, 409, 411, 398), (398, 411, 410, 399), (399, 410, 408, 393), (412, 403, 405, 406), (406, 405, 404, 407), (407, 404, 394, 400), (403, 412, 414, 391), (391, 414, 413, 392), (392, 413, 409, 397), (400, 394, 396, 401), (401, 396, 395, 402), (402, 395, 393, 408), (437, 439, 430, 455), (429, 430, 439, 440), (423, 456, 458, 424), (424, 458, 457, 425), (425, 457, 455, 415), (434, 450, 452, 427), (427, 452, 451, 428), (428, 451, 449, 426), (442, 416, 418, 429), (429, 418, 417, 430), (430, 417, 415, 455), (456, 423, 422, 461), (461, 422, 421, 462), (462, 421, 431, 441), (419, 460, 459, 420), (416, 442, 444, 432), (432, 444, 443, 433), (433, 443, 441, 431), (445, 438, 440, 447), (447, 440, 439, 448), (448, 439, 437, 446), (435, 454, 453, 436), (435, 438, 445, 454), (470, 471, 492, 493), (464, 477, 475, 463), (491, 494, 479, 492), (492, 479, 478, 493), (493, 478, 484, 463), (488, 480, 496, 497), (497, 496, 495, 498), (498, 495, 494, 491), (480, 488, 490, 481), (481, 490, 489, 482), (482, 489, 487, 483), (483, 487, 465, 485), (485, 465, 464, 486), (486, 464, 463, 484), (466, 506, 508, 473), (473, 508, 507, 474), (472, 500, 502, 476), (476, 502, 501, 477), (477, 501, 499, 475), (503, 469, 471, 504), (504, 471, 470, 505), (467, 510, 509, 468), (184, 189, 191, 186), (334, 338, 337, 333), (276, 260, 262, 636, 635), (551, 553, 520, 516), (475, 470, 493, 463), (547, 545, 542, 543), (533, 530, 529, 534), (534, 529, 528, 532), (511, 531, 544, 513), (513, 544, 543, 514), (514, 543, 542, 512), (532, 528, 527, 537), (521, 520, 553, 552), (545, 522, 524, 549), (549, 524, 523, 550), (550, 523, 519, 548), (515, 554, 556, 517), (517, 556, 555, 518), (518, 555, 551, 516), (554, 515, 558, 546), (546, 558, 557, 547), (547, 557, 522, 545), (545, 549, 541, 542), (537, 527, 526, 538), (538, 526, 525, 539), (535, 541, 540, 536), (862, 861, 866, 865), (530, 533, 531, 511), (471, 469, 491, 492), (420, 459, 446, 437), (474, 507, 500, 472), (542, 541, 535, 512), (540, 541, 549, 550), (539, 540, 550, 548), (548, 552, 538, 539), (537, 538, 552, 553), (553, 551, 532, 537), (534, 532, 551, 555), (533, 534, 555, 556), (556, 554, 531, 533), (531, 554, 546, 544), (460, 419, 426, 449), (464, 465, 476, 477), (465, 487, 472, 476), (474, 472, 487, 489), (473, 474, 489, 490), (490, 488, 466, 473), (468, 466, 488, 497), (467, 468, 497, 498), (491, 469, 467, 498), (559, 937, 932, 846, 845, 4, 12, 10), (333, 329, 330, 334), (228, 232, 203, 202), (9, 1066, 1064, 8, 562, 561), (646, 647, 648, 649, 650, 651, 652, 664, 665, 666, 667, 668, 669, 670, 673, 674, 675, 676, 677, 678, 679, 655, 656, 657, 658, 659, 660, 661), (196, 197, 195, 194), (618, 617, 340, 236, 244), (375, 376, 391, 392), (374, 375, 392, 397), (397, 398, 373, 374), (372, 373, 398, 399), (371, 372, 399, 393), (393, 395, 378, 371), (377, 378, 395, 396), (396, 394, 368, 377), (370, 368, 394, 404), (455, 457, 420, 437), (419, 420, 457, 458), (458, 456, 426, 419), (428, 426, 456, 461), (427, 428, 461, 462), (434, 427, 462, 441), (436, 434, 441, 443), (435, 436, 443, 444), (444, 442, 438, 435), (440, 438, 442, 429), (89, 281, 280, 653, 88), (176, 102, 103, 180), (172, 101, 102, 176), (93, 94, 98, 97), (97, 98, 102, 101), (89, 90, 94, 93), (85, 86, 90, 89), (81, 82, 86, 85), (73, 74, 78, 77), (69, 70, 74, 73), (65, 66, 70, 69), (236, 340, 341, 237), (30, 654, 644, 31), (325, 321, 322, 326), (308, 312, 322, 321), (314, 313, 309, 310), (265, 299, 295, 263), (269, 273, 274, 270), (257, 224, 226, 259), (627, 626, 288, 304, 320), (286, 256, 258, 287), (1069, 1068, 1062, 1063), (152, 156, 671, 663), (320, 304, 308, 321), (342, 238, 237, 341), (192, 193, 190, 188), (563, 560, 565, 564), (561, 562, 567, 566), (562, 563, 564, 567), (560, 561, 566, 565), (10, 567, 564, 11), (12, 566, 567, 10), (13, 565, 566, 12), (11, 564, 565, 13), (306, 305, 292, 296), (296, 292, 293, 297), (575, 573, 577, 587), (576, 575, 587, 586), (573, 574, 581, 577), (571, 572, 585, 584), (569, 570, 583, 582), (572, 569, 582, 585), (570, 571, 584, 583), (187, 717, 718, 731, 729, 743, 741, 752, 753, 766, 767, 778, 779, 791, 790, 319, 315, 311, 307, 300, 301, 302, 303, 267, 268, 271, 275, 185), (574, 576, 586, 581), (449, 843, 844, 445, 447, 448, 446, 459, 460), (855, 143, 142, 141, 140, 147, 151, 155, 159, 163, 167, 171, 175, 179, 183, 356, 355, 346, 347, 344, 345, 852), (575, 606, 607, 568, 578, 857, 858, 573), (588, 599, 593, 590), (593, 592, 591, 590), (591, 592, 594, 589), (594, 599, 588, 589), (352, 840, 589, 588, 603, 602, 587, 577), (578, 568, 596, 598), (592, 597, 598, 594), (580, 578, 598, 597), (595, 597, 592, 593), (579, 580, 597, 595), (599, 596, 595, 593), (598, 596, 599, 594), (568, 579, 595, 596), (528, 835, 836, 512, 535, 536, 525, 526, 527), (22, 841, 842, 21), (600, 602, 606, 604), (603, 601, 605, 607), (602, 603, 607, 606), (601, 600, 604, 605), (416, 853, 354, 423, 424, 425, 415, 417, 418), (644, 654, 646, 661), (93, 92, 672, 282, 283), (156, 157, 251, 250, 671), (619, 670, 669, 620), (620, 669, 668, 621), (621, 668, 667, 622), (622, 667, 666, 623), (623, 666, 665, 624), (624, 665, 664, 625), (661, 637, 291, 644), (646, 634, 633, 647), (647, 633, 632, 648), (648, 632, 631, 649), (649, 631, 630, 650), (650, 630, 629, 651), (651, 629, 628, 652), (655, 643, 642, 656), (656, 642, 641, 657), (657, 641, 640, 658), (658, 640, 639, 659), (659, 639, 638, 660), (660, 638, 637, 661), (290, 634, 646, 654), (88, 653, 672, 92), (610, 679, 678, 611), (611, 678, 677, 612), (612, 677, 676, 613), (613, 676, 675, 614), (614, 675, 674, 615), (615, 674, 673, 616), (152, 663, 248, 249, 153), (286, 609, 608, 254, 256), (652, 662, 645, 664), (664, 645, 332, 625), (116, 117, 333, 332, 645), (112, 662, 328, 329, 113), (320, 324, 328, 628, 629, 630, 631, 627), (627, 631, 626), (289, 288, 626, 631, 632, 633, 634, 290), (636, 640, 635), (262, 261, 291, 637, 638, 639, 640, 636), (278, 276, 635, 640, 641, 642, 643, 280), (609, 613, 608), (282, 610, 611, 612, 613, 609, 286, 284), (252, 254, 608, 613, 614, 615, 616, 250), (622, 617, 618), (244, 246, 248, 619, 620, 621, 622, 618), (336, 340, 617, 622, 623, 624, 625, 332), (570, 850, 851, 571), (707, 705, 711, 708), (704, 709, 711, 705), (704, 706, 710, 709), (702, 707, 706, 703), (693, 690, 689, 697), (698, 700, 701, 699), (688, 687, 695, 696), (685, 681, 694, 686), (682, 683, 680, 684), (706, 707, 708, 710), (709, 710, 714, 713), (709, 713, 715, 711), (708, 711, 715, 712), (710, 708, 712, 714), (712, 715, 719, 716), (714, 712, 716, 718), (713, 714, 718, 717), (700, 702, 722, 720), (701, 700, 720, 721), (703, 701, 721, 723), (703, 723, 722, 702), (720, 722, 726, 724), (721, 720, 724, 725), (723, 721, 725, 727), (723, 727, 726, 722), (727, 725, 729, 731), (727, 731, 730, 726), (724, 726, 730, 728), (725, 724, 728, 729), (683, 682, 732, 733), (699, 735, 734, 698), (682, 698, 734, 732), (699, 683, 733, 735), (732, 734, 738, 736), (733, 732, 736, 737), (735, 733, 737, 739), (735, 739, 738, 734), (739, 737, 741, 743), (739, 743, 742, 738), (736, 738, 742, 740), (737, 736, 740, 741), (684, 746, 747, 685), (680, 681, 745, 744), (681, 685, 747, 745), (680, 744, 746, 684), (746, 750, 751, 747), (744, 745, 749, 748), (745, 747, 751, 749), (744, 748, 750, 746), (749, 751, 755, 753), (748, 752, 754, 750), (750, 754, 755, 751), (748, 749, 753, 752), (686, 756, 757, 687), (694, 758, 756, 686), (694, 695, 759, 758), (695, 687, 757, 759), (756, 760, 761, 757), (758, 762, 760, 756), (758, 759, 763, 762), (759, 757, 761, 763), (762, 766, 764, 760), (762, 763, 767, 766), (763, 761, 765, 767), (760, 764, 765, 761), (696, 770, 768, 688), (696, 697, 771, 770), (688, 768, 769, 689), (689, 769, 771, 697), (768, 772, 773, 769), (770, 774, 772, 768), (770, 771, 775, 774), (769, 773, 775, 771), (774, 778, 776, 772), (774, 775, 779, 778), (773, 777, 779, 775), (772, 776, 777, 773), (690, 693, 783, 780), (690, 780, 781, 691), (691, 781, 782, 692), (692, 782, 783, 693), (782, 786, 787, 783), (781, 785, 786, 782), (780, 783, 787, 784), (780, 784, 785, 781), (785, 789, 790, 786), (784, 787, 791, 788), (784, 788, 789, 785), (786, 790, 791, 787), (839, 412, 406, 407, 400, 401, 402, 408, 353), (584, 845, 846, 583), (779, 777, 788, 791), (765, 776, 778, 767), (755, 764, 766, 753), (740, 754, 752, 741), (728, 742, 743, 729), (379, 854, 856, 388, 385, 386, 382, 383, 384), (452, 450, 453, 454, 445, 844, 4, 845, 584, 585, 582, 583, 846, 932, 1121, 1123, 1124, 1122, 1129, 1130, 1125, 937, 559, 834, 499, 501, 502, 500, 507, 508, 506, 833, 838, 794, 797, 719, 717, 187, 186, 191, 190, 193, 195, 197, 199, 201, 203, 232, 233, 234, 235, 231, 227, 225, 223, 221, 219, 217, 215, 213, 208, 209, 210, 211, 207, 243, 239, 343, 339, 335, 331, 327, 323, 316, 317, 318, 319, 790, 789, 831, 830, 837, 835, 528, 529, 530, 511, 513, 514, 512, 836, 6, 1070, 1146, 1155, 1156, 1154, 1152, 1153, 1149, 1071, 352, 577, 581, 586, 587, 602, 600, 601, 603, 588, 590, 591, 589, 840, 5, 353, 408, 410, 411, 409, 413, 414, 412, 839, 841, 22, 23, 14, 21, 842, 843, 449, 451), (969, 979, 800), (963, 964, 959, 961, 962, 955, 957, 958, 956, 792, 960, 793, 965), (792, 966, 797, 794), (966, 793, 796, 797), (960, 792, 794, 795), (793, 960, 795, 796), (800, 976, 799), (798, 973, 969), (983, 993, 806), (799, 972, 798), (800, 799, 803, 804), (798, 969, 801, 802), (799, 798, 802, 803), (969, 800, 804, 801), (806, 990, 805), (987, 982, 983), (811, 996, 1007), (805, 986, 987), (806, 805, 809, 810), (987, 983, 807, 808), (805, 987, 808, 809), (983, 806, 810, 807), (1007, 1002, 1004), (812, 999, 811), (1011, 1020, 818), (1004, 1003, 812), (1007, 1004, 815, 816), (812, 811, 813, 814), (1004, 812, 814, 815), (811, 1007, 816, 813), (1014, 1010, 1011), (1026, 1025, 824), (817, 1017, 1014), (818, 1021, 817), (818, 817, 821, 822), (1014, 1011, 819, 820), (817, 1014, 820, 821), (1011, 818, 822, 819), (1040, 1053, 1055), (1032, 1029, 823), (824, 1035, 1032), (823, 1024, 1026), (823, 1026, 825, 826), (1032, 823, 826, 827), (1026, 824, 828, 825), (824, 1032, 827, 828), (967, 968, 965, 793, 966, 792, 956), (1050, 1049, 1045), (1055, 1054, 1050), (1045, 1038, 1040), (1050, 1045, 830, 831), (1040, 1055, 832, 829), (1055, 1050, 831, 832), (1045, 1040, 829, 830), (821, 820, 825, 828), (815, 814, 819, 822), (809, 808, 813, 816), (803, 802, 807, 810), (795, 801, 804, 796), (827, 826, 829, 832), (499, 834, 833, 506, 509, 510, 503, 504, 505), (298, 297, 293, 294), (861, 864, 867, 866), (863, 862, 865, 868), (366, 365, 867, 868), (351, 349, 863, 864), (363, 364, 865, 866), (357, 348, 861, 862), (3, 1039, 1043), (1063, 1061, 1067, 1069), (731, 718, 716, 730), (68, 24, 260, 272), (949, 1046, 1049, 947), (691, 947, 951, 952, 950, 953, 954, 943, 935, 938, 939, 936, 941, 942, 940, 920, 924, 925, 923, 927, 928, 926, 875, 877, 878, 876, 879, 880, 869, 884, 887, 888, 889, 891, 892, 890, 899, 901, 902, 900, 903, 904, 893, 909, 912, 913, 914, 915, 916, 905, 705, 707, 702, 700, 698, 682, 684, 685, 686, 687, 688, 689, 690), (719, 715, 713, 717), (973, 970, 969), (970, 971, 969), (971, 979, 969), (972, 974, 798), (974, 975, 798), (975, 973, 798), (976, 977, 799), (977, 978, 799), (978, 972, 799), (979, 980, 800), (980, 981, 800), (981, 976, 800), (982, 984, 983), (984, 985, 983), (985, 993, 983), (986, 988, 987), (988, 989, 987), (989, 982, 987), (990, 991, 805), (991, 992, 805), (992, 986, 805), (993, 994, 806), (994, 995, 806), (995, 990, 806), (999, 997, 811), (997, 998, 811), (998, 996, 811), (1003, 1000, 812), (1000, 1001, 812), (1001, 999, 812), (1002, 1005, 1004), (1005, 1006, 1004), (1006, 1003, 1004), (996, 1008, 1007), (1008, 1009, 1007), (1009, 1002, 1007), (1010, 1012, 1011), (1012, 1013, 1011), (1013, 1020, 1011), (1017, 1015, 1014), (1015, 1016, 1014), (1016, 1010, 1014), (1021, 1018, 817), (1018, 1019, 817), (1019, 1017, 817), (1020, 1022, 818), (1022, 1023, 818), (1023, 1021, 818), (1024, 1027, 1026), (1027, 1028, 1026), (1028, 1025, 1026), (1029, 1030, 823), (1030, 1031, 823), (1031, 1024, 823), (1035, 1033, 1032), (1033, 1034, 1032), (1034, 1029, 1032), (1025, 1036, 824), (1036, 1037, 824), (1037, 1035, 824), (1038, 1041, 1040), (1041, 1042, 1040), (1042, 1053, 1040), (1049, 1046, 1045), (1046, 1047, 1045), (1047, 1038, 1045), (1054, 1051, 1050), (1051, 1052, 1050), (1052, 1049, 1050), (1053, 1056, 1055), (1056, 1057, 1055), (1057, 1054, 1055), (908, 955, 962, 910), (910, 962, 961, 911), (911, 961, 959, 909), (965, 914, 913, 963), (963, 913, 912, 964), (964, 912, 909, 959), (914, 965, 968, 915), (915, 968, 967, 916), (916, 967, 956, 905), (955, 908, 907, 957), (957, 907, 906, 958), (958, 906, 905, 956), (899, 972, 978, 901), (901, 978, 977, 902), (902, 977, 976, 900), (979, 893, 904, 980), (980, 904, 903, 981), (981, 903, 900, 976), (893, 979, 971, 895), (895, 971, 970, 896), (896, 970, 973, 894), (972, 899, 898, 974), (974, 898, 897, 975), (975, 897, 894, 973), (883, 982, 989, 885), (885, 989, 988, 886), (886, 988, 986, 884), (990, 889, 888, 991), (991, 888, 887, 992), (992, 887, 884, 986), (889, 990, 995, 891), (891, 995, 994, 892), (892, 994, 993, 890), (982, 883, 882, 984), (984, 882, 881, 985), (985, 881, 890, 993), (872, 999, 1001, 873), (873, 1001, 1000, 874), (874, 1000, 1003, 875), (1002, 876, 878, 1005), (1005, 878, 877, 1006), (1006, 877, 875, 1003), (876, 1002, 1009, 879), (879, 1009, 1008, 880), (880, 1008, 996, 869), (999, 872, 871, 997), (997, 871, 870, 998), (998, 870, 869, 996), (919, 1010, 1016, 921), (921, 1016, 1015, 922), (922, 1015, 1017, 920), (1021, 923, 925, 1018), (1018, 925, 924, 1019), (1019, 924, 920, 1017), (923, 1021, 1023, 927), (927, 1023, 1022, 928), (928, 1022, 1020, 926), (1010, 919, 918, 1012), (1012, 918, 917, 1013), (1013, 917, 926, 1020), (931, 1024, 1031, 933), (933, 1031, 1030, 934), (934, 1030, 1029, 935), (1035, 936, 939, 1033), (1033, 939, 938, 1034), (1034, 938, 935, 1029), (936, 1035, 1037, 941), (941, 1037, 1036, 942), (942, 1036, 1025, 940), (1024, 931, 930, 1027), (1027, 930, 929, 1028), (1028, 929, 940, 1025), (946, 1038, 1047, 948), (948, 1047, 1046, 949), (860, 847, 905, 906, 907, 908, 910, 911, 909, 893, 895, 896, 894, 897, 898, 899, 890, 881, 882, 883, 885, 886, 884, 869, 870, 871, 872, 873, 874, 875, 926, 917, 918, 919, 921, 922, 920, 940, 929, 930, 931, 933, 934, 935, 943, 944, 945, 946, 948, 949, 947), (1054, 950, 952, 1051), (1051, 952, 951, 1052), (1052, 951, 947, 1049), (950, 1054, 1057, 953), (953, 1057, 1056, 954), (954, 1056, 1053, 943), (1038, 946, 945, 1041), (1041, 945, 944, 1042), (1042, 944, 943, 1053), (1062, 1, 1063), (857, 1, 1062, 3, 1043, 858), (356, 354, 853, 0, 1061, 1063, 1, 856, 854, 855, 852, 355), (848, 847, 860, 859, 1118, 1043, 1039, 1059, 2, 849), (2, 1058, 1060, 0, 851, 850), (1064, 1065, 8), (1066, 9, 1067), (1068, 1069, 7), (1067, 1061, 1060, 1066), (1044, 1068, 7, 560, 563), (1060, 1058, 1064, 1066), (8, 1065, 1048, 563, 562), (1059, 1065, 1064, 1058), (1048, 1065, 1059, 1039), (1068, 1044, 3, 1062), (1133, 1142, 1129, 1122), (1134, 1121, 1132, 1143), (1084, 1085, 1086, 1093, 1094, 1095, 1087, 1089, 1090, 1088, 1091, 1092), (1081, 1093, 1086, 1072), (1084, 1076, 1073, 1085), (1073, 1072, 1086, 1085), (1088, 1077, 1079, 1091), (1091, 1079, 1078, 1092), (1092, 1078, 1076, 1084), (1080, 1087, 1095, 1082), (1082, 1095, 1094, 1083), (1083, 1094, 1093, 1081), (1077, 1088, 1090, 1074), (1074, 1090, 1089, 1075), (1075, 1089, 1087, 1080), (1108, 1110, 1111, 1109, 1112, 1113, 1114, 1116, 1117, 1115, 1119, 1120), (1105, 1108, 1120, 1106), (1106, 1120, 1119, 1107), (1107, 1119, 1115, 1101), (1114, 1102, 1104, 1116), (1116, 1104, 1103, 1117), (1117, 1103, 1101, 1115), (1098, 1109, 1111, 1096), (1096, 1111, 1110, 1097), (1097, 1110, 1108, 1105), (1109, 1098, 1100, 1112), (1112, 1100, 1099, 1113), (1113, 1099, 1102, 1114), (860, 947, 691, 692, 693, 697, 696, 695, 694, 681, 680, 683, 699, 701, 703, 706, 704, 705, 905, 847, 848, 480, 481, 482, 483, 485, 486, 484, 849, 2, 850, 570, 569, 572, 571, 851, 0, 853, 416, 432, 433, 431, 421, 422, 423, 354, 356, 183, 182, 181, 180, 103, 99, 95, 91, 87, 83, 76, 77, 78, 79, 75, 71, 67, 49, 48, 47, 46, 45, 44, 52, 56, 60, 64, 63, 62, 61, 107, 111, 115, 119, 123, 127, 131, 135, 139, 143, 855, 854, 379, 380, 381, 387, 389, 390, 388, 856, 1, 857, 578, 580, 579, 568, 607, 605, 604, 606, 575, 576, 574, 573, 858, 1043, 1118, 522, 557, 558, 515, 517, 518, 516, 859), (1141, 1138, 1125, 1130), (1121, 1134, 1136, 1123), (1123, 1136, 1135, 1124), (1124, 1135, 1133, 1122), (1141, 1130, 1129, 1142), (1131, 1126, 1137, 1144), (1137, 1126, 1128, 1139), (1139, 1128, 1127, 1140), (1140, 1127, 1125, 1138), (1143, 1132, 1131, 1144), (1072, 1073, 1135, 1136), (1073, 1076, 1133, 1135), (1136, 1134, 1081, 1072), (1083, 1081, 1134, 1143), (1082, 1083, 1143, 1144), (1082, 1144, 1137, 1080), (1080, 1137, 1139, 1075), (1075, 1139, 1140, 1074), (1074, 1140, 1138, 1077), (1079, 1077, 1138, 1141), (1078, 1079, 1141, 1142), (1078, 1142, 1133, 1076), (932, 937, 1125, 1127, 1128, 1126, 1131, 1132, 1121), (797, 796, 804, 803, 810, 809, 816, 815, 822, 821, 828, 827, 832, 831, 789, 788, 777, 776, 765, 764, 755, 754, 740, 742, 728, 730, 716, 719), (794, 838, 837, 830, 829, 826, 825, 820, 819, 814, 813, 808, 807, 802, 801, 795), (1146, 1070, 1071, 1149, 1150, 1151, 1145, 1147, 1148), (1101, 1103, 1166, 1164), (1104, 1102, 1163, 1165), (1101, 1164, 1167, 1107), (1145, 1158, 1160, 1147), (1147, 1160, 1159, 1148), (1148, 1159, 1157, 1146), (1164, 1154, 1156, 1167), (1167, 1156, 1155, 1168), (1168, 1155, 1146, 1157), (1154, 1164, 1166, 1152), (1152, 1166, 1165, 1153), (1153, 1165, 1163, 1149), (1158, 1145, 1151, 1161), (1161, 1151, 1150, 1162), (1162, 1150, 1149, 1163), (1103, 1104, 1165, 1166), (1162, 1163, 1102, 1099), (1100, 1161, 1162, 1099), (1098, 1158, 1161, 1100), (1098, 1096, 1160, 1158), (1096, 1097, 1159, 1160), (1097, 1105, 1157, 1159), (1106, 1168, 1157, 1105), (1107, 1167, 1168, 1106)])
me_cube_001.use_remesh_preserve_volume = False
me_cube_001.use_remesh_preserve_attributes = False
me_cube_001.use_mirror_vertex_groups = False
me_cube_001.update()

# ---- objects
ob_floor = bpy.data.objects.new('Floor', me_cube)
ob_cube = bpy.data.objects.new('Cube', me_cube_001)
ob_lamp = bpy.data.objects.new('Lamp', light_lamp)
ob_camera = bpy.data.objects.new('Camera', cam_camera)

# ---- transforms, parenting, visibility, modifiers, constraints
ob_floor.location = (0.0, 0.0, 0.0)
ob_floor.scale = (50.0, 50.0, 10.0)
ob_floor.lock_rotations_4d = False
ob_floor.lock_scale = (True, True, True)
ob_floor.empty_display_type = 'ARROWS'
ob_floor.display_type = 'WIRE'
ob_floor.show_transparent = True
ob_floor.lineart.crease_threshold = 0.0
ob_cube.location = (0.0, 0.0, 0.0)
ob_cube.rotation_euler = (0.0, -0.0, 1.571)
ob_cube.scale = (5.0, 5.0, 0.4)
ob_cube.lineart.crease_threshold = 0.0
_m = ob_cube.modifiers.new('Boolean', 'BOOLEAN')
_m.object = ob_floor
_m.solver = 'FAST'
ob_lamp.location = (4.076, 1.005, 5.904)
ob_lamp.rotation_euler = (0.6503, 0.05522, 1.866)
ob_lamp.lock_rotations_4d = False
ob_lamp.empty_display_type = 'ARROWS'
ob_lamp.color = (0.0, 0.0, 0.0, 0.0)
ob_lamp.hide_viewport = True
ob_lamp.lineart.crease_threshold = 0.0
ob_camera.location = (7.481, -6.508, 5.344)
ob_camera.rotation_euler = (1.109, 0.0, 0.8149)
ob_camera.lock_rotations_4d = False
ob_camera.empty_display_type = 'ARROWS'
ob_camera.color = (0.0, 0.0, 0.0, 0.0)
ob_camera.hide_viewport = True
ob_camera.display_type = 'WIRE'
ob_camera.lineart.crease_threshold = 0.0

# ---- collection membership
col_collection_1.objects.link(ob_floor)
col_collection_1.objects.link(ob_cube)
col_collection_1.objects.link(ob_lamp)
col_collection_1.objects.link(ob_camera)

# ---- scene / render settings (as saved in the file)
scene.camera = ob_camera
scene.frame_start = 1; scene.frame_end = 250; scene.frame_set(188)
scene.render.engine = 'BLENDER_EEVEE_NEXT'
scene.render.resolution_percentage = 50
scene.render.dither_intensity = 0.0
scene.cycles.use_denoising = False
scene.cycles.samples = 128
scene.cycles.sampling_pattern = 'TABULATED_SOBOL'
scene.cycles.use_adaptive_sampling = False
scene.cycles.use_light_tree = False
scene.cycles.blur_glossy = 0.0
scene.cycles.sample_clamp_indirect = 0.0
scene.view_settings.view_transform = 'Standard'
scene.unit_settings.scale_length = 0.001
bpy.context.view_layer.update()

